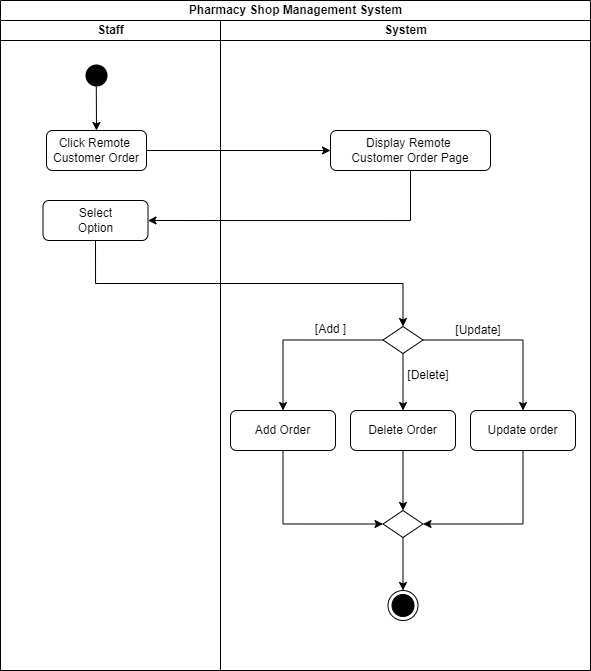

The diagram above was exported from draw.io. Its source (the exported page's mxGraphModel, read from the mxfile embedded in the PNG):
<mxGraphModel dx="1000" dy="509" grid="1" gridSize="10" guides="1" tooltips="1" connect="1" arrows="1" fold="1" page="1" pageScale="1" pageWidth="1169" pageHeight="826" background="none" math="0" shadow="0">
  <root>
    <mxCell id="0" />
    <mxCell id="1" parent="0" />
    <mxCell id="5HN4UKg1Xnu_4getq7X6-49" value="Pharmacy Shop Management System" style="swimlane;childLayout=stackLayout;resizeParent=1;resizeParentMax=0;startSize=20;html=1;" parent="1" vertex="1">
      <mxGeometry x="220" y="60" width="590" height="670" as="geometry" />
    </mxCell>
    <mxCell id="5HN4UKg1Xnu_4getq7X6-50" value="Staff" style="swimlane;startSize=20;html=1;" parent="5HN4UKg1Xnu_4getq7X6-49" vertex="1">
      <mxGeometry y="20" width="220" height="650" as="geometry" />
    </mxCell>
    <mxCell id="5HN4UKg1Xnu_4getq7X6-69" style="rounded=0;orthogonalLoop=1;jettySize=auto;html=1;exitX=0.493;exitY=0.867;exitDx=0;exitDy=0;entryX=0.5;entryY=0;entryDx=0;entryDy=0;exitPerimeter=0;" parent="5HN4UKg1Xnu_4getq7X6-50" source="5" target="5HN4UKg1Xnu_4getq7X6-56" edge="1">
      <mxGeometry relative="1" as="geometry" />
    </mxCell>
    <mxCell id="5" value="" style="ellipse;shape=startState;fillColor=#000000;strokeColor=none;" parent="5HN4UKg1Xnu_4getq7X6-50" vertex="1">
      <mxGeometry x="81" y="40" width="30" height="30" as="geometry" />
    </mxCell>
    <mxCell id="5HN4UKg1Xnu_4getq7X6-56" value="Click Remote&amp;nbsp;&lt;br&gt;Customer Order" style="rounded=1;whiteSpace=wrap;html=1;" parent="5HN4UKg1Xnu_4getq7X6-50" vertex="1">
      <mxGeometry x="46" y="110" width="100" height="40" as="geometry" />
    </mxCell>
    <mxCell id="5HN4UKg1Xnu_4getq7X6-98" value="Select&lt;br&gt;Option" style="rounded=1;whiteSpace=wrap;html=1;" parent="5HN4UKg1Xnu_4getq7X6-50" vertex="1">
      <mxGeometry x="42.5" y="180" width="105" height="40" as="geometry" />
    </mxCell>
    <mxCell id="m0uHN0fnXdyNOFm_q_yZ-76" style="edgeStyle=orthogonalEdgeStyle;rounded=0;orthogonalLoop=1;jettySize=auto;html=1;exitX=1;exitY=0.5;exitDx=0;exitDy=0;entryX=0;entryY=0.5;entryDx=0;entryDy=0;" parent="5HN4UKg1Xnu_4getq7X6-49" source="5HN4UKg1Xnu_4getq7X6-56" target="m0uHN0fnXdyNOFm_q_yZ-75" edge="1">
      <mxGeometry relative="1" as="geometry" />
    </mxCell>
    <mxCell id="m0uHN0fnXdyNOFm_q_yZ-77" style="edgeStyle=orthogonalEdgeStyle;rounded=0;orthogonalLoop=1;jettySize=auto;html=1;exitX=0.5;exitY=1;exitDx=0;exitDy=0;entryX=1;entryY=0.5;entryDx=0;entryDy=0;" parent="5HN4UKg1Xnu_4getq7X6-49" source="m0uHN0fnXdyNOFm_q_yZ-75" target="5HN4UKg1Xnu_4getq7X6-98" edge="1">
      <mxGeometry relative="1" as="geometry" />
    </mxCell>
    <mxCell id="5HN4UKg1Xnu_4getq7X6-51" value="System" style="swimlane;startSize=20;html=1;" parent="5HN4UKg1Xnu_4getq7X6-49" vertex="1">
      <mxGeometry x="220" y="20" width="370" height="650" as="geometry" />
    </mxCell>
    <mxCell id="5HN4UKg1Xnu_4getq7X6-85" value="[Delete]" style="text;html=1;strokeColor=none;fillColor=none;align=center;verticalAlign=middle;whiteSpace=wrap;rounded=0;" parent="5HN4UKg1Xnu_4getq7X6-51" vertex="1">
      <mxGeometry x="169.5" y="340" width="76" height="30" as="geometry" />
    </mxCell>
    <mxCell id="m0uHN0fnXdyNOFm_q_yZ-81" style="edgeStyle=orthogonalEdgeStyle;rounded=0;orthogonalLoop=1;jettySize=auto;html=1;exitX=0.5;exitY=1;exitDx=0;exitDy=0;entryX=0.5;entryY=0;entryDx=0;entryDy=0;" parent="5HN4UKg1Xnu_4getq7X6-51" source="m0uHN0fnXdyNOFm_q_yZ-53" target="m0uHN0fnXdyNOFm_q_yZ-79" edge="1">
      <mxGeometry relative="1" as="geometry" />
    </mxCell>
    <mxCell id="m0uHN0fnXdyNOFm_q_yZ-82" style="edgeStyle=orthogonalEdgeStyle;rounded=0;orthogonalLoop=1;jettySize=auto;html=1;exitX=0;exitY=0.5;exitDx=0;exitDy=0;entryX=0.5;entryY=0;entryDx=0;entryDy=0;" parent="5HN4UKg1Xnu_4getq7X6-51" source="m0uHN0fnXdyNOFm_q_yZ-53" target="m0uHN0fnXdyNOFm_q_yZ-78" edge="1">
      <mxGeometry relative="1" as="geometry" />
    </mxCell>
    <mxCell id="m0uHN0fnXdyNOFm_q_yZ-83" style="edgeStyle=orthogonalEdgeStyle;rounded=0;orthogonalLoop=1;jettySize=auto;html=1;exitX=1;exitY=0.5;exitDx=0;exitDy=0;entryX=0.5;entryY=0;entryDx=0;entryDy=0;" parent="5HN4UKg1Xnu_4getq7X6-51" source="m0uHN0fnXdyNOFm_q_yZ-53" target="m0uHN0fnXdyNOFm_q_yZ-80" edge="1">
      <mxGeometry relative="1" as="geometry" />
    </mxCell>
    <mxCell id="m0uHN0fnXdyNOFm_q_yZ-53" value="" style="rhombus;whiteSpace=wrap;html=1;" parent="5HN4UKg1Xnu_4getq7X6-51" vertex="1">
      <mxGeometry x="162.5" y="306" width="40" height="27" as="geometry" />
    </mxCell>
    <mxCell id="m0uHN0fnXdyNOFm_q_yZ-72" value="" style="ellipse;html=1;shape=endState;fillColor=#000000;strokeColor=#000000;" parent="5HN4UKg1Xnu_4getq7X6-51" vertex="1">
      <mxGeometry x="167.5" y="570" width="30" height="30" as="geometry" />
    </mxCell>
    <mxCell id="m0uHN0fnXdyNOFm_q_yZ-75" value="Display Remote&amp;nbsp;&lt;br style=&quot;border-color: var(--border-color);&quot;&gt;Customer Order Page" style="rounded=1;whiteSpace=wrap;html=1;" parent="5HN4UKg1Xnu_4getq7X6-51" vertex="1">
      <mxGeometry x="110" y="110" width="160" height="40" as="geometry" />
    </mxCell>
    <mxCell id="m0uHN0fnXdyNOFm_q_yZ-88" style="edgeStyle=orthogonalEdgeStyle;rounded=0;orthogonalLoop=1;jettySize=auto;html=1;exitX=0.5;exitY=1;exitDx=0;exitDy=0;entryX=0;entryY=0.5;entryDx=0;entryDy=0;" parent="5HN4UKg1Xnu_4getq7X6-51" source="m0uHN0fnXdyNOFm_q_yZ-78" target="m0uHN0fnXdyNOFm_q_yZ-86" edge="1">
      <mxGeometry relative="1" as="geometry" />
    </mxCell>
    <mxCell id="m0uHN0fnXdyNOFm_q_yZ-78" value="Add Order" style="rounded=1;whiteSpace=wrap;html=1;" parent="5HN4UKg1Xnu_4getq7X6-51" vertex="1">
      <mxGeometry x="10" y="390" width="105" height="40" as="geometry" />
    </mxCell>
    <mxCell id="m0uHN0fnXdyNOFm_q_yZ-87" style="edgeStyle=orthogonalEdgeStyle;rounded=0;orthogonalLoop=1;jettySize=auto;html=1;exitX=0.5;exitY=1;exitDx=0;exitDy=0;entryX=0.5;entryY=0;entryDx=0;entryDy=0;" parent="5HN4UKg1Xnu_4getq7X6-51" source="m0uHN0fnXdyNOFm_q_yZ-79" target="m0uHN0fnXdyNOFm_q_yZ-86" edge="1">
      <mxGeometry relative="1" as="geometry" />
    </mxCell>
    <mxCell id="m0uHN0fnXdyNOFm_q_yZ-79" value="Delete Order" style="rounded=1;whiteSpace=wrap;html=1;" parent="5HN4UKg1Xnu_4getq7X6-51" vertex="1">
      <mxGeometry x="130" y="390" width="105" height="40" as="geometry" />
    </mxCell>
    <mxCell id="m0uHN0fnXdyNOFm_q_yZ-89" style="edgeStyle=orthogonalEdgeStyle;rounded=0;orthogonalLoop=1;jettySize=auto;html=1;exitX=0.5;exitY=1;exitDx=0;exitDy=0;entryX=1;entryY=0.5;entryDx=0;entryDy=0;" parent="5HN4UKg1Xnu_4getq7X6-51" source="m0uHN0fnXdyNOFm_q_yZ-80" target="m0uHN0fnXdyNOFm_q_yZ-86" edge="1">
      <mxGeometry relative="1" as="geometry" />
    </mxCell>
    <mxCell id="m0uHN0fnXdyNOFm_q_yZ-80" value="Update order" style="rounded=1;whiteSpace=wrap;html=1;" parent="5HN4UKg1Xnu_4getq7X6-51" vertex="1">
      <mxGeometry x="250" y="390" width="105" height="40" as="geometry" />
    </mxCell>
    <mxCell id="m0uHN0fnXdyNOFm_q_yZ-84" value="[Add ]" style="text;html=1;strokeColor=none;fillColor=none;align=center;verticalAlign=middle;whiteSpace=wrap;rounded=0;" parent="5HN4UKg1Xnu_4getq7X6-51" vertex="1">
      <mxGeometry x="53" y="293.5" width="115" height="30" as="geometry" />
    </mxCell>
    <mxCell id="m0uHN0fnXdyNOFm_q_yZ-85" value="[Update]" style="text;html=1;strokeColor=none;fillColor=none;align=center;verticalAlign=middle;whiteSpace=wrap;rounded=0;" parent="5HN4UKg1Xnu_4getq7X6-51" vertex="1">
      <mxGeometry x="220" y="294.5" width="76" height="30" as="geometry" />
    </mxCell>
    <mxCell id="m0uHN0fnXdyNOFm_q_yZ-90" style="edgeStyle=orthogonalEdgeStyle;rounded=0;orthogonalLoop=1;jettySize=auto;html=1;exitX=0.5;exitY=1;exitDx=0;exitDy=0;entryX=0.5;entryY=0;entryDx=0;entryDy=0;" parent="5HN4UKg1Xnu_4getq7X6-51" source="m0uHN0fnXdyNOFm_q_yZ-86" target="m0uHN0fnXdyNOFm_q_yZ-72" edge="1">
      <mxGeometry relative="1" as="geometry" />
    </mxCell>
    <mxCell id="m0uHN0fnXdyNOFm_q_yZ-86" value="" style="rhombus;whiteSpace=wrap;html=1;" parent="5HN4UKg1Xnu_4getq7X6-51" vertex="1">
      <mxGeometry x="162.5" y="490" width="40" height="27" as="geometry" />
    </mxCell>
    <mxCell id="m0uHN0fnXdyNOFm_q_yZ-55" style="edgeStyle=orthogonalEdgeStyle;rounded=0;orthogonalLoop=1;jettySize=auto;html=1;exitX=0.5;exitY=1;exitDx=0;exitDy=0;entryX=0.5;entryY=0;entryDx=0;entryDy=0;" parent="5HN4UKg1Xnu_4getq7X6-49" source="5HN4UKg1Xnu_4getq7X6-98" target="m0uHN0fnXdyNOFm_q_yZ-53" edge="1">
      <mxGeometry relative="1" as="geometry">
        <mxPoint x="95" y="280" as="targetPoint" />
      </mxGeometry>
    </mxCell>
  </root>
</mxGraphModel>